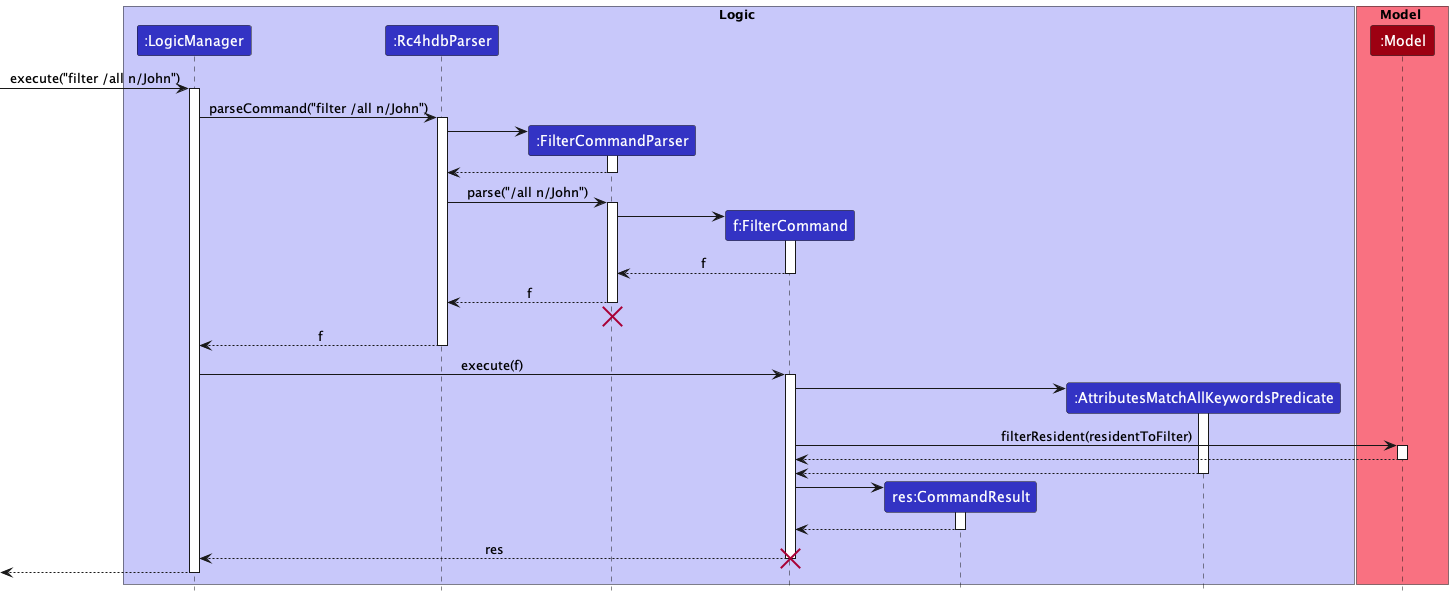

The diagram above was rendered by PlantUML. Its source (embedded in the PNG):
@startuml
!include style.puml

box Logic LOGIC_COLOR_T1
participant ":LogicManager" as LogicManager LOGIC_COLOR
participant ":Rc4hdbParser" as Rc4hdbParser LOGIC_COLOR
participant ":FilterCommandParser" as FilterCommandParser LOGIC_COLOR
participant "f:FilterCommand" as FilterCommand LOGIC_COLOR
participant "res:CommandResult" as CommandResult LOGIC_COLOR
participant ":AttributesMatchAllKeywordsPredicate" as AttributesMatchAllKeywordsPredicate LOGIC_COLOR
end box

box Model MODEL_COLOR_T1
participant ":Model" as Model MODEL_COLOR
end box

[-> LogicManager : execute("filter /all n/John")
activate LogicManager

LogicManager -> Rc4hdbParser : parseCommand("filter /all n/John")
activate Rc4hdbParser

create FilterCommandParser
Rc4hdbParser -> FilterCommandParser
activate FilterCommandParser

FilterCommandParser --> Rc4hdbParser
deactivate FilterCommandParser

Rc4hdbParser -> FilterCommandParser : parse("/all n/John")
activate FilterCommandParser
create FilterCommand
FilterCommandParser -> FilterCommand
activate FilterCommand

FilterCommand --> FilterCommandParser : f
deactivate FilterCommand

FilterCommandParser --> Rc4hdbParser : f
deactivate FilterCommandParser
'Hidden arrow to position the destroy marker below the end of the activation bar.
FilterCommandParser -[hidden]-> Rc4hdbParser
destroy FilterCommandParser

Rc4hdbParser --> LogicManager : f
deactivate Rc4hdbParser
LogicManager -> FilterCommand : execute(f)
activate FilterCommand

create AttributesMatchAllKeywordsPredicate
FilterCommand -> AttributesMatchAllKeywordsPredicate
activate AttributesMatchAllKeywordsPredicate

FilterCommand -> Model : filterResident(residentToFilter)
activate Model
Model --> FilterCommand
deactivate Model

AttributesMatchAllKeywordsPredicate --> FilterCommand
deactivate AttributesMatchAllKeywordsPredicate

create CommandResult
FilterCommand -> CommandResult
activate CommandResult

CommandResult --> FilterCommand
deactivate CommandResult

FilterCommand --> LogicManager : res
deactivate FilterCommand
destroy FilterCommand

[<--LogicManager
deactivate LogicManager
@enduml